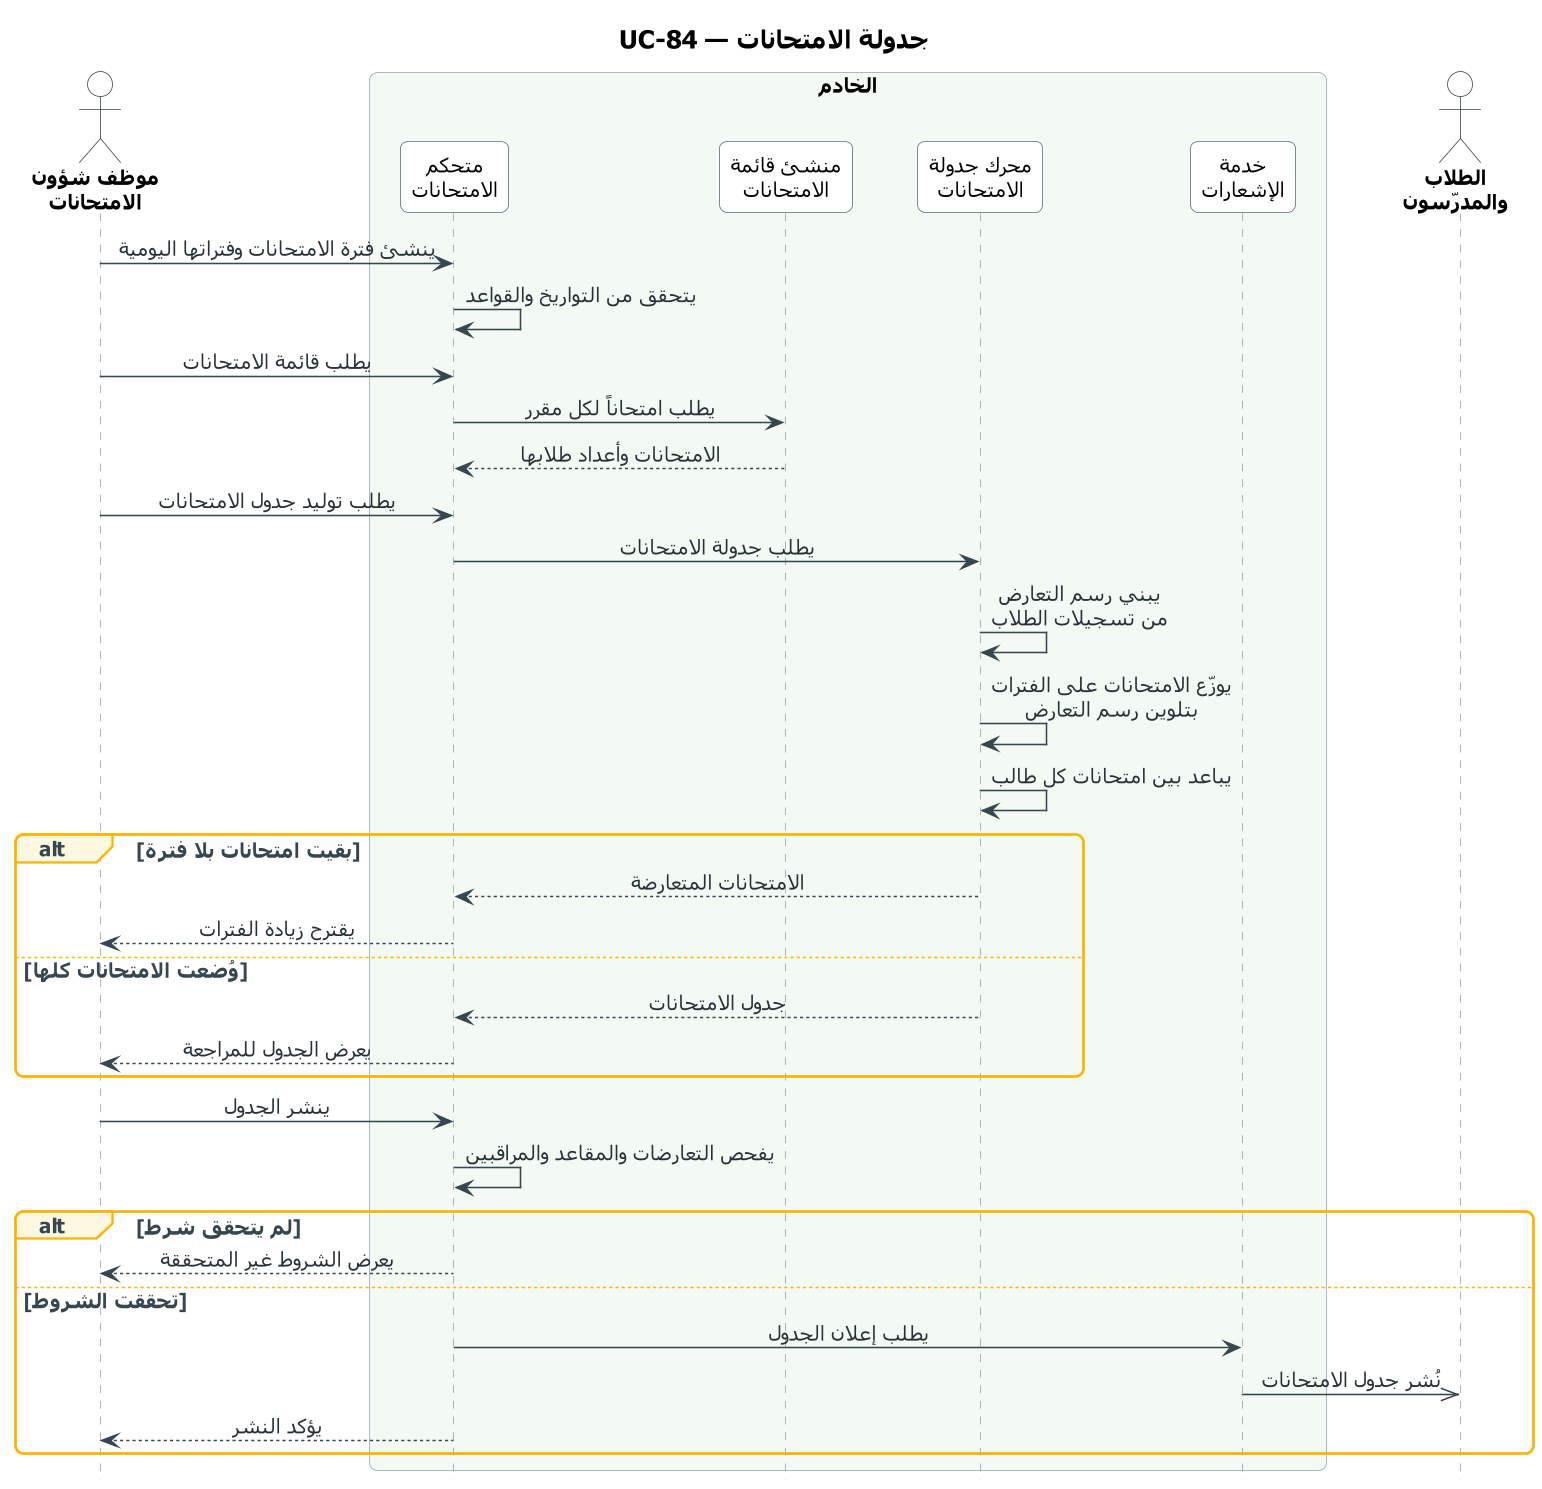

The diagram above was rendered by PlantUML. Its source (embedded in the PNG):
@startuml UC-84_exam_schedule
skinparam dpi 150
' ===== النمط الموحّد (مثل مخططات النشاط) =====
skinparam defaultFontName Tahoma
skinparam defaultFontSize 13
skinparam shadowing false
skinparam roundcorner 10
skinparam ArrowColor #37474F
skinparam ArrowFontColor #263238
skinparam TitleFontSize 16
skinparam TitleFontStyle bold
skinparam ParticipantBackgroundColor #FFFFFF
skinparam ParticipantBorderColor #546E7A
skinparam ParticipantFontSize 13
skinparam ActorBackgroundColor #FFFFFF
skinparam ActorBorderColor #37474F
skinparam ActorFontSize 13
skinparam ActorFontStyle bold
skinparam SequenceLifeLineBorderColor #90A4AE
skinparam SequenceBoxBorderColor #90A4AE
skinparam SequenceBoxFontSize 14
skinparam SequenceBoxFontStyle bold
skinparam SequenceGroupBorderColor #FFB300
skinparam SequenceGroupBackgroundColor #FFF8E1
skinparam SequenceGroupFontColor #37474F
skinparam SequenceGroupHeaderFontColor #37474F
skinparam sequenceMessageAlign center
skinparam ParticipantPadding 16
skinparam BoxPadding 12
hide footbox
' ===== المخطط =====
title UC-84 — جدولة الامتحانات

actor "موظف شؤون\nالامتحانات" as U
box "الخادم" #F3FAF3
  participant "متحكم\nالامتحانات" as EX
  participant "منشئ قائمة\nالامتحانات" as LB
  participant "محرك جدولة\nالامتحانات" as ES
  participant "خدمة\nالإشعارات" as NS
end box
actor "الطلاب\nوالمدرّسون" as R

U -> EX : ينشئ فترة الامتحانات وفتراتها اليومية
EX -> EX : يتحقق من التواريخ والقواعد
U -> EX : يطلب قائمة الامتحانات
EX -> LB : يطلب امتحاناً لكل مقرر
LB --> EX : الامتحانات وأعداد طلابها
U -> EX : يطلب توليد جدول الامتحانات
EX -> ES : يطلب جدولة الامتحانات
ES -> ES : يبني رسم التعارض\nمن تسجيلات الطلاب
ES -> ES : يوزّع الامتحانات على الفترات\nبتلوين رسم التعارض
ES -> ES : يباعد بين امتحانات كل طالب
alt بقيت امتحانات بلا فترة
  ES --> EX : الامتحانات المتعارضة
  EX --> U : يقترح زيادة الفترات
else وُضعت الامتحانات كلها
  ES --> EX : جدول الامتحانات
  EX --> U : يعرض الجدول للمراجعة
end
U -> EX : ينشر الجدول
EX -> EX : يفحص التعارضات والمقاعد والمراقبين
alt لم يتحقق شرط
  EX --> U : يعرض الشروط غير المتحققة
else تحققت الشروط
  EX -> NS : يطلب إعلان الجدول
  NS ->> R : نُشر جدول الامتحانات
  EX --> U : يؤكد النشر
end
@enduml